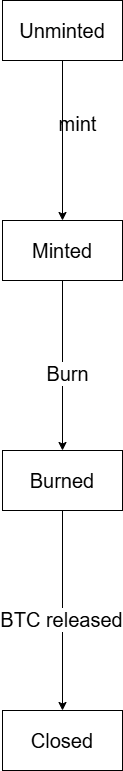

The diagram above was exported from draw.io. Its source (the exported page's mxGraphModel, read from the mxfile embedded in the PNG):
<mxGraphModel dx="2084" dy="1134" grid="1" gridSize="10" guides="1" tooltips="1" connect="1" arrows="1" fold="1" page="1" pageScale="1" pageWidth="850" pageHeight="1100" background="#ffffff" math="0" shadow="0">
  <root>
    <mxCell id="0" />
    <mxCell id="1" parent="0" />
    <mxCell id="qVDGKPHHJZE5isEVJRfH-5" style="edgeStyle=orthogonalEdgeStyle;rounded=0;orthogonalLoop=1;jettySize=auto;html=1;exitX=0.5;exitY=1;exitDx=0;exitDy=0;entryX=0.5;entryY=0;entryDx=0;entryDy=0;" edge="1" parent="1" source="qVDGKPHHJZE5isEVJRfH-1" target="qVDGKPHHJZE5isEVJRfH-2">
      <mxGeometry relative="1" as="geometry" />
    </mxCell>
    <mxCell id="qVDGKPHHJZE5isEVJRfH-1" value="&lt;font style=&quot;font-size: 20px;&quot;&gt;Unminted&lt;/font&gt;" style="rounded=0;whiteSpace=wrap;html=1;" vertex="1" parent="1">
      <mxGeometry x="365" y="120" width="120" height="60" as="geometry" />
    </mxCell>
    <mxCell id="qVDGKPHHJZE5isEVJRfH-6" style="edgeStyle=orthogonalEdgeStyle;rounded=0;orthogonalLoop=1;jettySize=auto;html=1;exitX=0.5;exitY=1;exitDx=0;exitDy=0;entryX=0.5;entryY=0;entryDx=0;entryDy=0;" edge="1" parent="1" source="qVDGKPHHJZE5isEVJRfH-2" target="qVDGKPHHJZE5isEVJRfH-3">
      <mxGeometry relative="1" as="geometry" />
    </mxCell>
    <mxCell id="qVDGKPHHJZE5isEVJRfH-9" value="&lt;font style=&quot;font-size: 20px;&quot;&gt;Burn&lt;/font&gt;" style="edgeLabel;html=1;align=center;verticalAlign=middle;resizable=0;points=[];" vertex="1" connectable="0" parent="qVDGKPHHJZE5isEVJRfH-6">
      <mxGeometry x="0.0682" y="4" relative="1" as="geometry">
        <mxPoint y="1" as="offset" />
      </mxGeometry>
    </mxCell>
    <mxCell id="qVDGKPHHJZE5isEVJRfH-2" value="&lt;font style=&quot;font-size: 20px;&quot;&gt;Minted&lt;/font&gt;" style="rounded=0;whiteSpace=wrap;html=1;" vertex="1" parent="1">
      <mxGeometry x="365" y="340" width="120" height="60" as="geometry" />
    </mxCell>
    <mxCell id="qVDGKPHHJZE5isEVJRfH-7" style="edgeStyle=orthogonalEdgeStyle;rounded=0;orthogonalLoop=1;jettySize=auto;html=1;exitX=0.5;exitY=1;exitDx=0;exitDy=0;entryX=0.5;entryY=0;entryDx=0;entryDy=0;" edge="1" parent="1" source="qVDGKPHHJZE5isEVJRfH-3" target="qVDGKPHHJZE5isEVJRfH-4">
      <mxGeometry relative="1" as="geometry" />
    </mxCell>
    <mxCell id="qVDGKPHHJZE5isEVJRfH-10" value="&lt;font style=&quot;font-size: 20px;&quot;&gt;BTC released&lt;/font&gt;" style="edgeLabel;html=1;align=center;verticalAlign=middle;resizable=0;points=[];" vertex="1" connectable="0" parent="qVDGKPHHJZE5isEVJRfH-7">
      <mxGeometry x="0.084" y="-2" relative="1" as="geometry">
        <mxPoint as="offset" />
      </mxGeometry>
    </mxCell>
    <mxCell id="qVDGKPHHJZE5isEVJRfH-3" value="&lt;font style=&quot;font-size: 20px;&quot;&gt;Burned&lt;/font&gt;" style="rounded=0;whiteSpace=wrap;html=1;" vertex="1" parent="1">
      <mxGeometry x="365" y="570" width="120" height="60" as="geometry" />
    </mxCell>
    <mxCell id="qVDGKPHHJZE5isEVJRfH-4" value="&lt;font style=&quot;font-size: 20px;&quot;&gt;Closed&lt;/font&gt;" style="rounded=0;whiteSpace=wrap;html=1;" vertex="1" parent="1">
      <mxGeometry x="365" y="830" width="120" height="60" as="geometry" />
    </mxCell>
    <mxCell id="qVDGKPHHJZE5isEVJRfH-8" value="&lt;font style=&quot;font-size: 20px;&quot;&gt;mint&lt;/font&gt;" style="text;html=1;align=center;verticalAlign=middle;resizable=0;points=[];autosize=1;strokeColor=none;fillColor=none;" vertex="1" parent="1">
      <mxGeometry x="410" y="223" width="60" height="40" as="geometry" />
    </mxCell>
  </root>
</mxGraphModel>